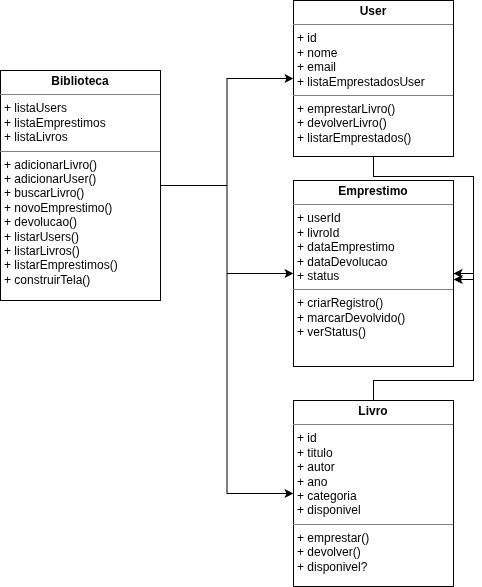

The diagram above was exported from draw.io. Its source (the exported page's mxGraphModel, read from the mxfile embedded in the PNG):
<mxGraphModel dx="1031" dy="604" grid="1" gridSize="10" guides="1" tooltips="1" connect="1" arrows="1" fold="1" page="1" pageScale="1" pageWidth="827" pageHeight="1169" math="0" shadow="0">
  <root>
    <mxCell id="0" />
    <mxCell id="1" parent="0" />
    <mxCell id="6xOecSsT83eSJNevk5AC-14" edge="1" parent="1" source="6xOecSsT83eSJNevk5AC-1" style="edgeStyle=orthogonalEdgeStyle;rounded=0;orthogonalLoop=1;jettySize=auto;html=1;entryX=1;entryY=0.5;entryDx=0;entryDy=0;" target="6xOecSsT83eSJNevk5AC-3">
      <mxGeometry relative="1" as="geometry" />
    </mxCell>
    <mxCell id="6xOecSsT83eSJNevk5AC-1" parent="1" style="verticalAlign=top;align=left;overflow=fill;html=1;whiteSpace=wrap;" value="&lt;p style=&quot;margin:0px;margin-top:4px;text-align:center;&quot;&gt;&lt;b&gt;Livro&lt;/b&gt;&lt;/p&gt;&lt;hr size=&quot;1&quot; style=&quot;border-style:solid;&quot;&gt;&lt;p style=&quot;margin:0px;margin-left:4px;&quot;&gt;+ id&lt;/p&gt;&lt;p style=&quot;margin:0px;margin-left:4px;&quot;&gt;+ titulo&lt;/p&gt;&lt;p style=&quot;margin:0px;margin-left:4px;&quot;&gt;+ autor&lt;/p&gt;&lt;p style=&quot;margin:0px;margin-left:4px;&quot;&gt;+ ano&lt;/p&gt;&lt;p style=&quot;margin:0px;margin-left:4px;&quot;&gt;+ categoria&lt;/p&gt;&lt;p style=&quot;margin:0px;margin-left:4px;&quot;&gt;+ disponivel&lt;/p&gt;&lt;hr size=&quot;1&quot; style=&quot;border-style:solid;&quot;&gt;&lt;p style=&quot;margin:0px;margin-left:4px;&quot;&gt;+ emprestar()&lt;/p&gt;&lt;p style=&quot;margin:0px;margin-left:4px;&quot;&gt;+ devolver()&lt;/p&gt;&lt;p style=&quot;margin:0px;margin-left:4px;&quot;&gt;+ disponivel?&lt;/p&gt;" vertex="1">
      <mxGeometry height="186" width="160" x="333" y="410" as="geometry" />
    </mxCell>
    <mxCell id="6xOecSsT83eSJNevk5AC-2" parent="1" style="verticalAlign=top;align=left;overflow=fill;html=1;whiteSpace=wrap;" value="&lt;p style=&quot;margin:0px;margin-top:4px;text-align:center;&quot;&gt;&lt;b&gt;User&lt;/b&gt;&lt;/p&gt;&lt;hr size=&quot;1&quot; style=&quot;border-style:solid;&quot;&gt;&lt;p style=&quot;margin:0px;margin-left:4px;&quot;&gt;+ id&lt;/p&gt;&lt;p style=&quot;margin:0px;margin-left:4px;&quot;&gt;+ nome&lt;/p&gt;&lt;p style=&quot;margin:0px;margin-left:4px;&quot;&gt;+ email&lt;/p&gt;&lt;p style=&quot;margin:0px;margin-left:4px;&quot;&gt;+ listaEmprestadosUser&lt;/p&gt;&lt;hr size=&quot;1&quot; style=&quot;border-style:solid;&quot;&gt;&lt;p style=&quot;margin:0px;margin-left:4px;&quot;&gt;+ emprestarLivro()&lt;/p&gt;&lt;p style=&quot;margin:0px;margin-left:4px;&quot;&gt;+ devolverLivro()&lt;/p&gt;&lt;p style=&quot;margin:0px;margin-left:4px;&quot;&gt;+ listarEmprestados()&lt;/p&gt;" vertex="1">
      <mxGeometry height="156" width="160" x="333" y="10" as="geometry" />
    </mxCell>
    <mxCell id="6xOecSsT83eSJNevk5AC-3" parent="1" style="verticalAlign=top;align=left;overflow=fill;html=1;whiteSpace=wrap;" value="&lt;p style=&quot;margin:0px;margin-top:4px;text-align:center;&quot;&gt;&lt;b&gt;Emprestimo&lt;/b&gt;&lt;/p&gt;&lt;hr size=&quot;1&quot; style=&quot;border-style:solid;&quot;&gt;&lt;p style=&quot;margin:0px;margin-left:4px;&quot;&gt;+ userId&lt;/p&gt;&lt;p style=&quot;margin:0px;margin-left:4px;&quot;&gt;+ livroId&lt;/p&gt;&lt;p style=&quot;margin:0px;margin-left:4px;&quot;&gt;+ dataEmprestimo&lt;/p&gt;&lt;p style=&quot;margin:0px;margin-left:4px;&quot;&gt;+ dataDevolucao&lt;/p&gt;&lt;p style=&quot;margin:0px;margin-left:4px;&quot;&gt;+ status&lt;/p&gt;&lt;hr size=&quot;1&quot; style=&quot;border-style:solid;&quot;&gt;&lt;p style=&quot;margin:0px;margin-left:4px;&quot;&gt;+ criarRegistro()&lt;/p&gt;&lt;p style=&quot;margin:0px;margin-left:4px;&quot;&gt;+ marcarDevolvido()&lt;/p&gt;&lt;p style=&quot;margin:0px;margin-left:4px;&quot;&gt;+ verStatus()&lt;/p&gt;" vertex="1">
      <mxGeometry height="186" width="160" x="333" y="190" as="geometry" />
    </mxCell>
    <mxCell id="6xOecSsT83eSJNevk5AC-6" edge="1" parent="1" source="6xOecSsT83eSJNevk5AC-5" style="edgeStyle=orthogonalEdgeStyle;rounded=0;orthogonalLoop=1;jettySize=auto;html=1;entryX=0;entryY=0.5;entryDx=0;entryDy=0;" target="6xOecSsT83eSJNevk5AC-2">
      <mxGeometry relative="1" as="geometry" />
    </mxCell>
    <mxCell id="6xOecSsT83eSJNevk5AC-8" edge="1" parent="1" source="6xOecSsT83eSJNevk5AC-5" style="edgeStyle=orthogonalEdgeStyle;rounded=0;orthogonalLoop=1;jettySize=auto;html=1;entryX=0;entryY=0.5;entryDx=0;entryDy=0;" target="6xOecSsT83eSJNevk5AC-3">
      <mxGeometry relative="1" as="geometry" />
    </mxCell>
    <mxCell id="6xOecSsT83eSJNevk5AC-9" edge="1" parent="1" source="6xOecSsT83eSJNevk5AC-5" style="edgeStyle=orthogonalEdgeStyle;rounded=0;orthogonalLoop=1;jettySize=auto;html=1;entryX=0;entryY=0.5;entryDx=0;entryDy=0;" target="6xOecSsT83eSJNevk5AC-1">
      <mxGeometry relative="1" as="geometry" />
    </mxCell>
    <mxCell id="6xOecSsT83eSJNevk5AC-5" parent="1" style="verticalAlign=top;align=left;overflow=fill;html=1;whiteSpace=wrap;" value="&lt;p style=&quot;margin:0px;margin-top:4px;text-align:center;&quot;&gt;&lt;b&gt;Biblioteca&lt;/b&gt;&lt;/p&gt;&lt;hr size=&quot;1&quot; style=&quot;border-style:solid;&quot;&gt;&lt;p style=&quot;margin:0px;margin-left:4px;&quot;&gt;+ listaUsers&lt;/p&gt;&lt;p style=&quot;margin:0px;margin-left:4px;&quot;&gt;+ listaEmprestimos&lt;/p&gt;&lt;p style=&quot;margin:0px;margin-left:4px;&quot;&gt;+ listaLivros&lt;/p&gt;&lt;hr size=&quot;1&quot; style=&quot;border-style:solid;&quot;&gt;&lt;p style=&quot;margin:0px;margin-left:4px;&quot;&gt;+ adicionarLivro()&lt;/p&gt;&lt;p style=&quot;margin:0px;margin-left:4px;&quot;&gt;+ adicionarUser()&lt;/p&gt;&lt;p style=&quot;margin:0px;margin-left:4px;&quot;&gt;+ buscarLivro()&lt;/p&gt;&lt;p style=&quot;margin:0px;margin-left:4px;&quot;&gt;+ novoEmprestimo()&lt;/p&gt;&lt;p style=&quot;margin:0px;margin-left:4px;&quot;&gt;+ devolucao()&lt;/p&gt;&lt;p style=&quot;margin:0px;margin-left:4px;&quot;&gt;+ listarUsers()&lt;/p&gt;&lt;p style=&quot;margin:0px;margin-left:4px;&quot;&gt;+ listarLivros()&lt;/p&gt;&lt;p style=&quot;margin:0px;margin-left:4px;&quot;&gt;+ listarEmprestimos()&lt;/p&gt;&lt;p style=&quot;margin:0px;margin-left:4px;&quot;&gt;+ construirTela()&lt;/p&gt;" vertex="1">
      <mxGeometry height="230" width="160" x="40" y="80" as="geometry" />
    </mxCell>
    <mxCell id="6xOecSsT83eSJNevk5AC-13" edge="1" parent="1" source="6xOecSsT83eSJNevk5AC-2" style="edgeStyle=orthogonalEdgeStyle;rounded=0;orthogonalLoop=1;jettySize=auto;html=1;entryX=1.001;entryY=0.532;entryDx=0;entryDy=0;entryPerimeter=0;" target="6xOecSsT83eSJNevk5AC-3">
      <mxGeometry relative="1" as="geometry" />
    </mxCell>
  </root>
</mxGraphModel>